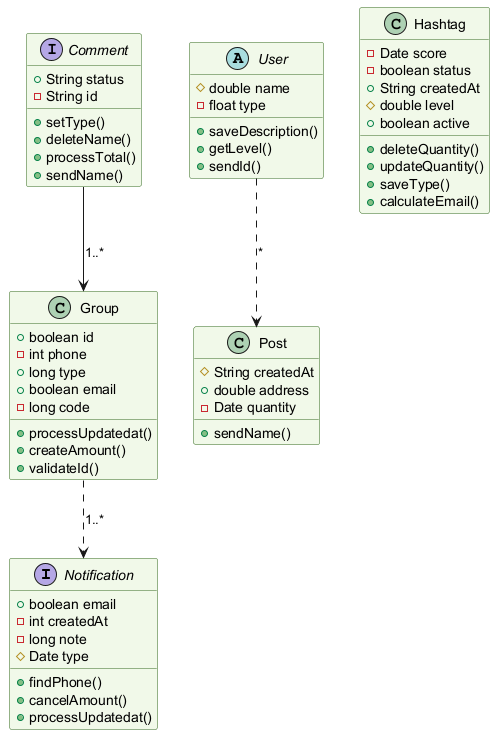

The diagram above was rendered by PlantUML. Its source (embedded in the PNG):
@startuml
skinparam backgroundColor #FFFFFF
skinparam classBackgroundColor #F1F8E9
skinparam classBorderColor #33691E
interface Notification {
  +boolean email
  -int createdAt
  -long note
  #Date type
  +findPhone()
  +cancelAmount()
  +processUpdatedat()
}
abstract class User {
  #double name
  -float type
  +saveDescription()
  +getLevel()
  +sendId()
}
class Group {
  +boolean id
  -int phone
  +long type
  +boolean email
  -long code
  +processUpdatedat()
  +createAmount()
  +validateId()
}
class Post {
  #String createdAt
  +double address
  -Date quantity
  +sendName()
}
class Hashtag {
  -Date score
  -boolean status
  +String createdAt
  #double level
  +boolean active
  +deleteQuantity()
  +updateQuantity()
  +saveType()
  +calculateEmail()
}
interface Comment {
  +String status
  -String id
  +setType()
  +deleteName()
  +processTotal()
  +sendName()
}
Comment --> Group : "1..*"
Group ..> Notification : "1..*"
User ..> Post : "*"
@enduml